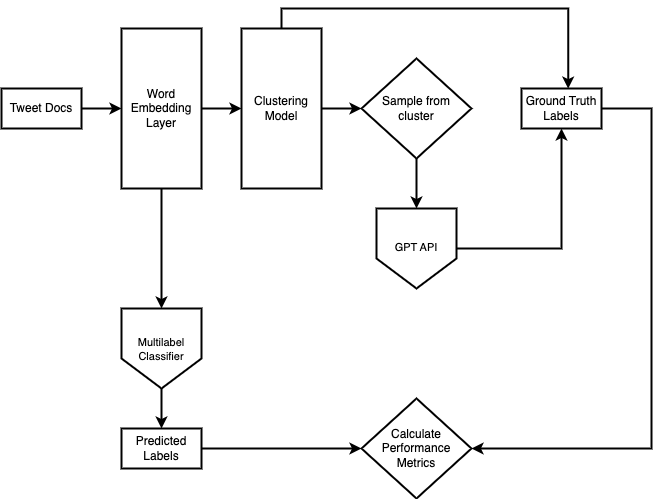

The diagram above was exported from draw.io. Its source (the exported page's mxGraphModel, read from the mxfile embedded in the PNG):
<mxGraphModel dx="1201" dy="746" grid="1" gridSize="10" guides="1" tooltips="1" connect="1" arrows="1" fold="1" page="1" pageScale="1" pageWidth="850" pageHeight="1100" math="0" shadow="0">
  <root>
    <mxCell id="0" />
    <mxCell id="1" parent="0" />
    <mxCell id="IQXk97wItLBjCTAHjXjA-9" style="edgeStyle=orthogonalEdgeStyle;rounded=0;orthogonalLoop=1;jettySize=auto;html=1;entryX=0;entryY=0.5;entryDx=0;entryDy=0;strokeWidth=2;" parent="1" source="IQXk97wItLBjCTAHjXjA-3" target="IQXk97wItLBjCTAHjXjA-8" edge="1">
      <mxGeometry relative="1" as="geometry" />
    </mxCell>
    <mxCell id="d0IIO2vO7mziy7o9QNDj-4" style="edgeStyle=orthogonalEdgeStyle;rounded=0;orthogonalLoop=1;jettySize=auto;html=1;strokeWidth=2;" edge="1" parent="1" source="IQXk97wItLBjCTAHjXjA-3" target="d0IIO2vO7mziy7o9QNDj-2">
      <mxGeometry relative="1" as="geometry" />
    </mxCell>
    <mxCell id="IQXk97wItLBjCTAHjXjA-3" value="Word Embedding Layer" style="whiteSpace=wrap;html=1;align=center;strokeWidth=2;" parent="1" vertex="1">
      <mxGeometry x="160" y="120" width="80" height="160" as="geometry" />
    </mxCell>
    <mxCell id="IQXk97wItLBjCTAHjXjA-13" style="edgeStyle=orthogonalEdgeStyle;rounded=0;orthogonalLoop=1;jettySize=auto;html=1;entryX=0;entryY=0.5;entryDx=0;entryDy=0;strokeWidth=2;" parent="1" source="IQXk97wItLBjCTAHjXjA-8" target="IQXk97wItLBjCTAHjXjA-12" edge="1">
      <mxGeometry relative="1" as="geometry" />
    </mxCell>
    <mxCell id="IQXk97wItLBjCTAHjXjA-17" style="edgeStyle=orthogonalEdgeStyle;rounded=0;orthogonalLoop=1;jettySize=auto;html=1;entryX=0.584;entryY=0.003;entryDx=0;entryDy=0;entryPerimeter=0;strokeWidth=2;" parent="1" source="IQXk97wItLBjCTAHjXjA-8" target="IQXk97wItLBjCTAHjXjA-16" edge="1">
      <mxGeometry relative="1" as="geometry">
        <Array as="points">
          <mxPoint x="320" y="100" />
          <mxPoint x="607" y="100" />
        </Array>
      </mxGeometry>
    </mxCell>
    <mxCell id="IQXk97wItLBjCTAHjXjA-8" value="Clustering Model" style="whiteSpace=wrap;html=1;align=center;strokeWidth=2;" parent="1" vertex="1">
      <mxGeometry x="280" y="120" width="80" height="160" as="geometry" />
    </mxCell>
    <mxCell id="IQXk97wItLBjCTAHjXjA-10" value="" style="shape=offPageConnector;whiteSpace=wrap;html=1;strokeWidth=2;" parent="1" vertex="1">
      <mxGeometry x="415" y="300" width="80" height="80" as="geometry" />
    </mxCell>
    <mxCell id="IQXk97wItLBjCTAHjXjA-18" style="edgeStyle=orthogonalEdgeStyle;rounded=0;orthogonalLoop=1;jettySize=auto;html=1;entryX=0.5;entryY=1;entryDx=0;entryDy=0;strokeWidth=2;" parent="1" source="IQXk97wItLBjCTAHjXjA-11" target="IQXk97wItLBjCTAHjXjA-16" edge="1">
      <mxGeometry relative="1" as="geometry" />
    </mxCell>
    <mxCell id="IQXk97wItLBjCTAHjXjA-11" value="&lt;span style=&quot;font-size: 11px;&quot;&gt;GPT API&lt;/span&gt;" style="text;strokeColor=none;fillColor=none;spacingLeft=4;spacingRight=4;overflow=hidden;rotatable=0;points=[[0,0.5],[1,0.5]];portConstraint=eastwest;fontSize=12;whiteSpace=wrap;html=1;align=center;" parent="1" vertex="1">
      <mxGeometry x="415" y="325" width="80" height="30" as="geometry" />
    </mxCell>
    <mxCell id="IQXk97wItLBjCTAHjXjA-15" style="edgeStyle=orthogonalEdgeStyle;rounded=0;orthogonalLoop=1;jettySize=auto;html=1;strokeWidth=2;" parent="1" source="IQXk97wItLBjCTAHjXjA-12" target="IQXk97wItLBjCTAHjXjA-10" edge="1">
      <mxGeometry relative="1" as="geometry" />
    </mxCell>
    <mxCell id="IQXk97wItLBjCTAHjXjA-12" value="Sample from&lt;br&gt;cluster" style="shape=rhombus;perimeter=rhombusPerimeter;whiteSpace=wrap;html=1;align=center;strokeWidth=2;" parent="1" vertex="1">
      <mxGeometry x="400" y="150" width="110" height="100" as="geometry" />
    </mxCell>
    <mxCell id="d0IIO2vO7mziy7o9QNDj-9" style="edgeStyle=orthogonalEdgeStyle;rounded=0;orthogonalLoop=1;jettySize=auto;html=1;entryX=1;entryY=0.5;entryDx=0;entryDy=0;strokeWidth=2;" edge="1" parent="1" source="IQXk97wItLBjCTAHjXjA-16" target="d0IIO2vO7mziy7o9QNDj-7">
      <mxGeometry relative="1" as="geometry">
        <Array as="points">
          <mxPoint x="690" y="200" />
          <mxPoint x="690" y="540" />
        </Array>
      </mxGeometry>
    </mxCell>
    <mxCell id="IQXk97wItLBjCTAHjXjA-16" value="Ground Truth Labels" style="whiteSpace=wrap;html=1;align=center;strokeWidth=2;" parent="1" vertex="1">
      <mxGeometry x="560" y="180" width="80" height="40" as="geometry" />
    </mxCell>
    <mxCell id="IQXk97wItLBjCTAHjXjA-23" style="edgeStyle=orthogonalEdgeStyle;rounded=0;orthogonalLoop=1;jettySize=auto;html=1;entryX=0;entryY=0.5;entryDx=0;entryDy=0;strokeWidth=2;" parent="1" source="IQXk97wItLBjCTAHjXjA-22" target="IQXk97wItLBjCTAHjXjA-3" edge="1">
      <mxGeometry relative="1" as="geometry" />
    </mxCell>
    <mxCell id="IQXk97wItLBjCTAHjXjA-22" value="Tweet Docs" style="whiteSpace=wrap;html=1;align=center;strokeWidth=2;" parent="1" vertex="1">
      <mxGeometry x="40" y="180" width="80" height="40" as="geometry" />
    </mxCell>
    <mxCell id="d0IIO2vO7mziy7o9QNDj-6" style="edgeStyle=orthogonalEdgeStyle;rounded=0;orthogonalLoop=1;jettySize=auto;html=1;strokeWidth=2;" edge="1" parent="1" source="d0IIO2vO7mziy7o9QNDj-2" target="d0IIO2vO7mziy7o9QNDj-5">
      <mxGeometry relative="1" as="geometry" />
    </mxCell>
    <mxCell id="d0IIO2vO7mziy7o9QNDj-2" value="" style="shape=offPageConnector;whiteSpace=wrap;html=1;strokeWidth=2;" vertex="1" parent="1">
      <mxGeometry x="160" y="400" width="80" height="80" as="geometry" />
    </mxCell>
    <mxCell id="d0IIO2vO7mziy7o9QNDj-3" value="&lt;span style=&quot;font-size: 11px;&quot;&gt;Multilabel&lt;br&gt;Classifier&lt;br&gt;&lt;br&gt;&lt;/span&gt;" style="text;strokeColor=none;fillColor=none;spacingLeft=4;spacingRight=4;overflow=hidden;rotatable=0;points=[[0,0.5],[1,0.5]];portConstraint=eastwest;fontSize=12;whiteSpace=wrap;html=1;align=center;" vertex="1" parent="1">
      <mxGeometry x="160" y="420" width="80" height="30" as="geometry" />
    </mxCell>
    <mxCell id="d0IIO2vO7mziy7o9QNDj-8" style="edgeStyle=orthogonalEdgeStyle;rounded=0;orthogonalLoop=1;jettySize=auto;html=1;strokeWidth=2;" edge="1" parent="1" source="d0IIO2vO7mziy7o9QNDj-5" target="d0IIO2vO7mziy7o9QNDj-7">
      <mxGeometry relative="1" as="geometry" />
    </mxCell>
    <mxCell id="d0IIO2vO7mziy7o9QNDj-5" value="Predicted Labels" style="whiteSpace=wrap;html=1;align=center;strokeWidth=2;" vertex="1" parent="1">
      <mxGeometry x="160" y="520" width="80" height="40" as="geometry" />
    </mxCell>
    <mxCell id="d0IIO2vO7mziy7o9QNDj-7" value="Calculate Performance&lt;br&gt;Metrics" style="shape=rhombus;perimeter=rhombusPerimeter;whiteSpace=wrap;html=1;align=center;strokeWidth=2;" vertex="1" parent="1">
      <mxGeometry x="400" y="490" width="110" height="100" as="geometry" />
    </mxCell>
  </root>
</mxGraphModel>